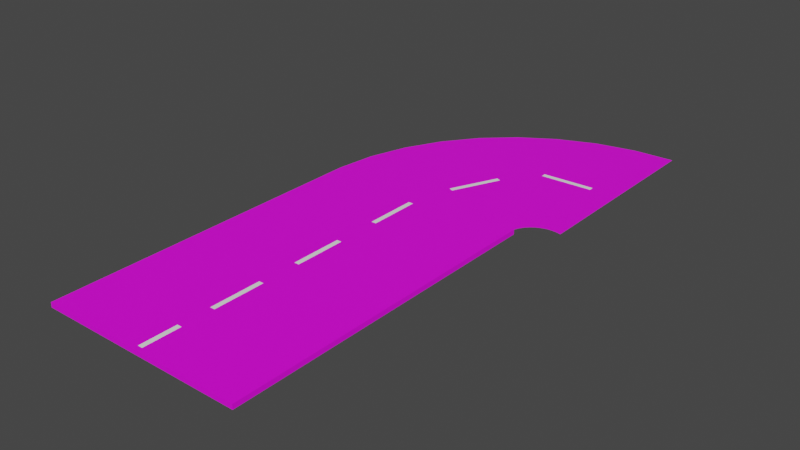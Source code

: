 # Source: CurveRightNoColliders.blend  (saved by Blender 2.81.16; exported with 4.5.12 LTS)
import bpy
from mathutils import Matrix  # noqa: F401  (used for matrix-valued properties, if any)

bpy.ops.wm.read_factory_settings(use_empty=True)
scene = bpy.context.scene
scene.name = 'Scene'

# ---- collections
col_collection = bpy.data.collections.new('Collection'); scene.collection.children.link(col_collection)

# ---- images (referenced by path relative to the original .blend; pixels are not part of the script)
import os
ASSET_DIR = os.environ.get("B2B_ASSET_DIR", "")  # directory of the original .blend (textures are referenced by path, not embedded)
HERE = os.path.dirname(os.path.abspath(__file__))  # packed textures are extracted next to this script under _unpacked/

def load_image(name, relpath, width, height, colorspace="sRGB"):
    """Load a texture the original file referenced (path relative to the .blend, or extracted next to this script)."""
    p = next((c for c in (os.path.join(HERE, relpath), os.path.join(ASSET_DIR, relpath)) if relpath and os.path.exists(c)), "")
    if p:
        img = bpy.data.images.load(p, check_existing=True)
        img.name = name
    else:  # same state as the original file: an image datablock whose file is absent (Cycles renders it pink)
        img = bpy.data.images.new(name, width, height)
        img.source = "FILE"
        img.filepath = "//" + (relpath or name)
    img.colorspace_settings.name = colorspace
    return img
img_asphalt_png = load_image('Asphalt.png', 'Asphalt.png', 1024, 1024, 'sRGB')

# ---- materials (node trees are filled in below, after node groups)
mat_material_001 = bpy.data.materials.new('Material.001')
mat_material_001.use_transparent_shadow = False
mat_material_002 = bpy.data.materials.new('Material.002')
mat_material_002.use_transparent_shadow = False

# ---- material node trees
mat_material_001.use_nodes = True; mat_material_001.node_tree.nodes.clear()
_N = mat_material_001.node_tree.nodes; _L = mat_material_001.node_tree.links
n0 = _N.new('ShaderNodeOutputMaterial'); n0.name = 'Material Output'; n0.location = (300, 300)
n1 = _N.new('ShaderNodeBsdfPrincipled'); n1.name = 'Principled BSDF'; n1.location = (10, 300)
n1.distribution = 'GGX'
n1.subsurface_method = 'BURLEY'
n1.inputs[3].default_value = 1.45
n1.inputs[27].default_value = (0.0, 0.0, 0.0, 1.0)
n1.inputs[28].default_value = 1.0
n2 = _N.new('ShaderNodeTexImage'); n2.name = 'Image Texture'; n2.location = (-348, 251)
n2.image = img_asphalt_png
_L.new(n1.outputs[0], n0.inputs[0])
_L.new(n2.outputs[0], n1.inputs[0])
n0.is_active_output = True
mat_material_002.use_nodes = True; mat_material_002.node_tree.nodes.clear()
_N = mat_material_002.node_tree.nodes; _L = mat_material_002.node_tree.links
n0 = _N.new('ShaderNodeOutputMaterial'); n0.name = 'Material Output'; n0.location = (300, 300)
n1 = _N.new('ShaderNodeBsdfPrincipled'); n1.name = 'Principled BSDF'; n1.location = (10, 300)
n1.distribution = 'GGX'
n1.subsurface_method = 'BURLEY'
n1.inputs[0].default_value = (1.0, 1.0, 1.0, 1.0)
n1.inputs[3].default_value = 1.45
n1.inputs[27].default_value = (0.0, 0.0, 0.0, 1.0)
n1.inputs[28].default_value = 1.0
_L.new(n1.outputs[0], n0.inputs[0])
n0.is_active_output = True

# ---- world
world_world = bpy.data.worlds.new('World'); scene.world = world_world
world_world.use_nodes = True; world_world.node_tree.nodes.clear()
_N = world_world.node_tree.nodes; _L = world_world.node_tree.links
n0 = _N.new('ShaderNodeOutputWorld'); n0.name = 'World Output'; n0.location = (300, 300)
n1 = _N.new('ShaderNodeBackground'); n1.name = 'Background'; n1.location = (10, 300)
n1.inputs[0].default_value = (0.05088, 0.05088, 0.05088, 1.0)
_L.new(n1.outputs[0], n0.inputs[0])
n0.is_active_output = True
world_world.color = (0.05088, 0.05088, 0.05088)
world_world.use_sun_shadow = False
world_world.sun_shadow_jitter_overblur = 0.0

# ---- meshes
me_cube_001 = bpy.data.meshes.new('Cube.001')
me_cube_001.from_pydata([(-1.0, -1.0, -1.0), (-1.0, -1.0, 1.0), (-1.0, 1.0, -1.0), (-1.0, 1.0, 1.0), (1.0, -1.0, -1.0), (1.0, -1.0, 1.0), (1.0, 1.0, -1.0), (1.0, 1.0, 1.0), (-1.0, 0.009218, -1.0), (-1.0, 0.009218, 1.0), (1.0, 0.009218, -1.0), (1.0, 0.009218, 1.0), (-0.9506, 1.243, 1.0), (1.019, 1.027, 1.0), (-0.8342, 1.477, 1.0), (1.045, 1.052, 1.0), (-0.6543, 1.695, 1.0), (1.078, 1.074, 1.0), (-0.4164, 1.891, 1.0), (1.117, 1.092, 1.0), (-0.1275, 2.057, 1.0), (1.16, 1.105, 1.0), (0.2034, 2.19, 1.0), (1.206, 1.114, 1.0), (0.5664, 2.286, 1.0), (1.254, 1.117, 1.0), (0.9504, 2.34, 1.0), (1.302, 1.116, 1.0), (1.344, 2.353, 1.0), (1.348, 1.109, 1.0)], [], [(8, 9, 3, 2), (2, 3, 7, 6), (10, 11, 5, 4), (4, 5, 1, 0), (8, 10, 4, 0), (11, 9, 1, 5), (7, 3, 9, 11), (2, 6, 10, 8), (6, 7, 11, 10), (0, 1, 9, 8), (3, 7, 13, 12), (12, 13, 15, 14), (14, 15, 17, 16), (16, 17, 19, 18), (18, 19, 21, 20), (20, 21, 23, 22), (22, 23, 25, 24), (24, 25, 27, 26), (26, 27, 29, 28)])
_uv = me_cube_001.uv_layers.new(name='UVMap')
_uv.uv.foreach_set('vector', [0.5139, 0.5201, 0.02116, 0.7546, 4.006e-05, 1.0, 0.6347, 0.525, 0.6347, 0.525, 4.006e-05, 1.0, -0.2836, 0.4577, 0.08611, 4.006e-05, 0.06499, 0.2454, 0.2434, 0.5092, 0.4225, 0.5426, 0.1013, 0.3767, 0.1013, 0.3767, 0.4225, 0.5426, -0.09507, 0.6073, 0.127, 0.5306, 0.5139, 0.5201, 0.06499, 0.2454, 0.1013, 0.3767, 0.127, 0.5306, 0.1055, 0.7, 0.6998, 0.7, 0.6998, 0.9999, 0.1055, 0.9999, 0.1055, 0.4056, 0.6998, 0.4056, 0.6998, 0.7, 0.1055, 0.7, 0.6347, 0.525, 0.08611, 4.006e-05, 0.06499, 0.2454, 0.5139, 0.5201, 0.08611, 4.006e-05, -0.2836, 0.4577, 0.2434, 0.5092, 0.06499, 0.2454, 0.127, 0.5306, -0.09507, 0.6073, 0.02116, 0.7546, 0.5139, 0.5201, 0.6998, 0.4056, 0.1055, 0.4056, 0.09891, 0.3961, 0.6851, 0.3334, 0.6851, 0.3334, 0.09891, 0.3961, 0.09026, 0.3878, 0.6507, 0.2637, 0.6507, 0.2637, 0.09026, 0.3878, 0.08042, 0.3813, 0.5974, 0.1985, 0.5974, 0.1985, 0.08042, 0.3813, 0.06897, 0.3759, 0.5267, 0.14, 0.5267, 0.14, 0.06897, 0.3759, 0.0562, 0.3719, 0.4409, 0.08998, 0.4409, 0.08998, 0.0562, 0.3719, 0.04251, 0.3693, 0.3425, 0.04994, 0.3425, 0.04994, 0.04251, 0.3693, 0.0283, 0.3682, 0.2345, 0.02109, 0.2345, 0.02109, 0.0283, 0.3682, 0.01402, 0.3686, 0.1202, 0.004299, 0.1202, 0.004299, 0.01402, 0.3686, 8.364e-05, 0.3706, 0.002991, 8.364e-05])
me_cube_001.materials.append(mat_material_001)
me_cube_001.use_remesh_fix_poles = True
me_cube_001.use_remesh_preserve_attributes = False
me_cube_001.use_mirror_vertex_groups = False
me_cube_001.update()
me_plane = bpy.data.meshes.new('Plane')
me_plane.from_pydata([(-1.0, -1.0, 0.0), (1.0, -1.0, 0.0), (-1.0, 1.0, 0.0), (1.0, 1.0, 0.0)], [], [(0, 1, 3, 2)])
_uv = me_plane.uv_layers.new(name='UVMap')
_uv.uv.foreach_set('vector', [0.0, 0.0, 1.0, 0.0, 1.0, 1.0, 0.0, 1.0])
me_plane.materials.append(mat_material_002)
me_plane.use_remesh_fix_poles = True
me_plane.use_remesh_preserve_attributes = False
me_plane.use_mirror_vertex_groups = False
me_plane.update()
me_plane_001 = bpy.data.meshes.new('Plane.001')
me_plane_001.from_pydata([(-1.0, -1.0, 0.0), (1.0, -1.0, 0.0), (-1.0, 1.0, 0.0), (1.0, 1.0, 0.0)], [], [(0, 1, 3, 2)])
_uv = me_plane_001.uv_layers.new(name='UVMap')
_uv.uv.foreach_set('vector', [0.0, 0.0, 1.0, 0.0, 1.0, 1.0, 0.0, 1.0])
me_plane_001.materials.append(mat_material_002)
me_plane_001.use_remesh_fix_poles = True
me_plane_001.use_remesh_preserve_attributes = False
me_plane_001.use_mirror_vertex_groups = False
me_plane_001.update()
me_plane_002 = bpy.data.meshes.new('Plane.002')
me_plane_002.from_pydata([(-1.0, -1.0, 0.0), (1.0, -1.0, 0.0), (-1.0, 1.0, 0.0), (1.0, 1.0, 0.0)], [], [(0, 1, 3, 2)])
_uv = me_plane_002.uv_layers.new(name='UVMap')
_uv.uv.foreach_set('vector', [0.0, 0.0, 1.0, 0.0, 1.0, 1.0, 0.0, 1.0])
me_plane_002.materials.append(mat_material_002)
me_plane_002.use_remesh_fix_poles = True
me_plane_002.use_remesh_preserve_attributes = False
me_plane_002.use_mirror_vertex_groups = False
me_plane_002.update()
me_plane_003 = bpy.data.meshes.new('Plane.003')
me_plane_003.from_pydata([(-1.0, -1.0, 0.0), (1.0, -1.0, 0.0), (-1.0, 1.0, 0.0), (1.0, 1.0, 0.0)], [], [(0, 1, 3, 2)])
_uv = me_plane_003.uv_layers.new(name='UVMap')
_uv.uv.foreach_set('vector', [0.0, 0.0, 1.0, 0.0, 1.0, 1.0, 0.0, 1.0])
me_plane_003.materials.append(mat_material_002)
me_plane_003.use_remesh_fix_poles = True
me_plane_003.use_remesh_preserve_attributes = False
me_plane_003.use_mirror_vertex_groups = False
me_plane_003.update()
me_plane_004 = bpy.data.meshes.new('Plane.004')
me_plane_004.from_pydata([(-1.0, -1.0, 0.0), (1.0, -1.0, 0.0), (-1.0, 1.0, 0.0), (1.0, 1.0, 0.0)], [], [(0, 1, 3, 2)])
_uv = me_plane_004.uv_layers.new(name='UVMap')
_uv.uv.foreach_set('vector', [0.0, 0.0, 1.0, 0.0, 1.0, 1.0, 0.0, 1.0])
me_plane_004.materials.append(mat_material_002)
me_plane_004.use_remesh_fix_poles = True
me_plane_004.use_remesh_preserve_attributes = False
me_plane_004.use_mirror_vertex_groups = False
me_plane_004.update()
me_plane_005 = bpy.data.meshes.new('Plane.005')
me_plane_005.from_pydata([(-1.0, -1.0, 0.0), (1.0, -1.0, 0.0), (-1.0, 1.0, 0.0), (1.0, 1.0, 0.0)], [], [(0, 1, 3, 2)])
_uv = me_plane_005.uv_layers.new(name='UVMap')
_uv.uv.foreach_set('vector', [0.0, 0.0, 1.0, 0.0, 1.0, 1.0, 0.0, 1.0])
me_plane_005.materials.append(mat_material_002)
me_plane_005.use_remesh_fix_poles = True
me_plane_005.use_remesh_preserve_attributes = False
me_plane_005.use_mirror_vertex_groups = False
me_plane_005.update()

# ---- objects
ob_cube = bpy.data.objects.new('Cube', me_cube_001)
ob_plane = bpy.data.objects.new('Plane', me_plane)
ob_plane_001 = bpy.data.objects.new('Plane.001', me_plane_001)
ob_plane_002 = bpy.data.objects.new('Plane.002', me_plane_002)
ob_plane_003 = bpy.data.objects.new('Plane.003', me_plane_003)
ob_plane_004 = bpy.data.objects.new('Plane.004', me_plane_004)
ob_plane_005 = bpy.data.objects.new('Plane.005', me_plane_005)

# ---- transforms, parenting, visibility, modifiers, constraints
ob_cube.location = (0.0, 0.0, 0.0)
ob_cube.scale = (2.0, 3.216, 0.04628)
ob_cube.lineart.crease_threshold = 0.0
ob_plane.location = (0.0, 2.391, 0.04694)
ob_plane.scale = (0.04593, 0.5033, 0.9169)
ob_plane.lineart.crease_threshold = 0.0
ob_plane_001.location = (0.0, 0.5103, 0.04694)
ob_plane_001.scale = (0.04593, 0.5033, 0.9169)
ob_plane_001.lineart.crease_threshold = 0.0
ob_plane_002.location = (0.0, -1.276, 0.04694)
ob_plane_002.scale = (0.04593, 0.5033, 0.9169)
ob_plane_002.lineart.crease_threshold = 0.0
ob_plane_003.location = (0.0, -2.769, 0.04694)
ob_plane_003.scale = (0.04593, 0.3584, 0.9169)
ob_plane_003.lineart.crease_threshold = 0.0
ob_plane_004.location = (0.4172, 4.248, 0.04694)
ob_plane_004.rotation_euler = (0.0, -0.0, -0.4244)
ob_plane_004.scale = (0.04593, 0.5033, 0.9169)
ob_plane_004.lineart.crease_threshold = 0.0
ob_plane_005.location = (1.661, 5.425, 0.04694)
ob_plane_005.rotation_euler = (0.0, -0.0, -1.521)
ob_plane_005.scale = (0.04593, 0.5033, 0.9169)
ob_plane_005.lineart.crease_threshold = 0.0

# ---- collection membership
col_collection.objects.link(ob_cube)
col_collection.objects.link(ob_plane)
col_collection.objects.link(ob_plane_001)
col_collection.objects.link(ob_plane_002)
col_collection.objects.link(ob_plane_003)
col_collection.objects.link(ob_plane_004)
col_collection.objects.link(ob_plane_005)

# ---- scene / render settings (as saved in the file)
scene.frame_start = 1; scene.frame_end = 250; scene.frame_set(1)
scene.render.engine = 'BLENDER_EEVEE_NEXT'
scene.cycles.use_denoising = False
scene.cycles.samples = 128
scene.cycles.sampling_pattern = 'TABULATED_SOBOL'
scene.cycles.use_adaptive_sampling = False
scene.cycles.use_light_tree = False
scene.view_settings.view_transform = 'Filmic'
bpy.context.view_layer.update()

# ---- added for rendering (the .blend has no active camera and no usable light): camera, sun
cam_auto = bpy.data.cameras.new('AutoCamera')
cam_auto.lens = 50.0
cam_auto.sensor_width = 36.0
cam_auto.clip_end = 1000.0
ob_auto_camera = bpy.data.objects.new('AutoCamera', cam_auto)
scene.collection.objects.link(ob_auto_camera)
ob_auto_camera.location = (11.2289, -10.8817, 8.70478)
ob_auto_camera.rotation_euler = (1.09748, -7.21219e-08, 0.694738)
scene.camera = ob_auto_camera
light_auto_sun = bpy.data.lights.new('AutoSun', 'SUN')
light_auto_sun.energy = 3.0
light_auto_sun.angle = 0.0523599
ob_auto_sun = bpy.data.objects.new('AutoSun', light_auto_sun)
scene.collection.objects.link(ob_auto_sun)
ob_auto_sun.rotation_euler = (0.872665, 0.174533, 0.523599)
bpy.context.view_layer.update()
